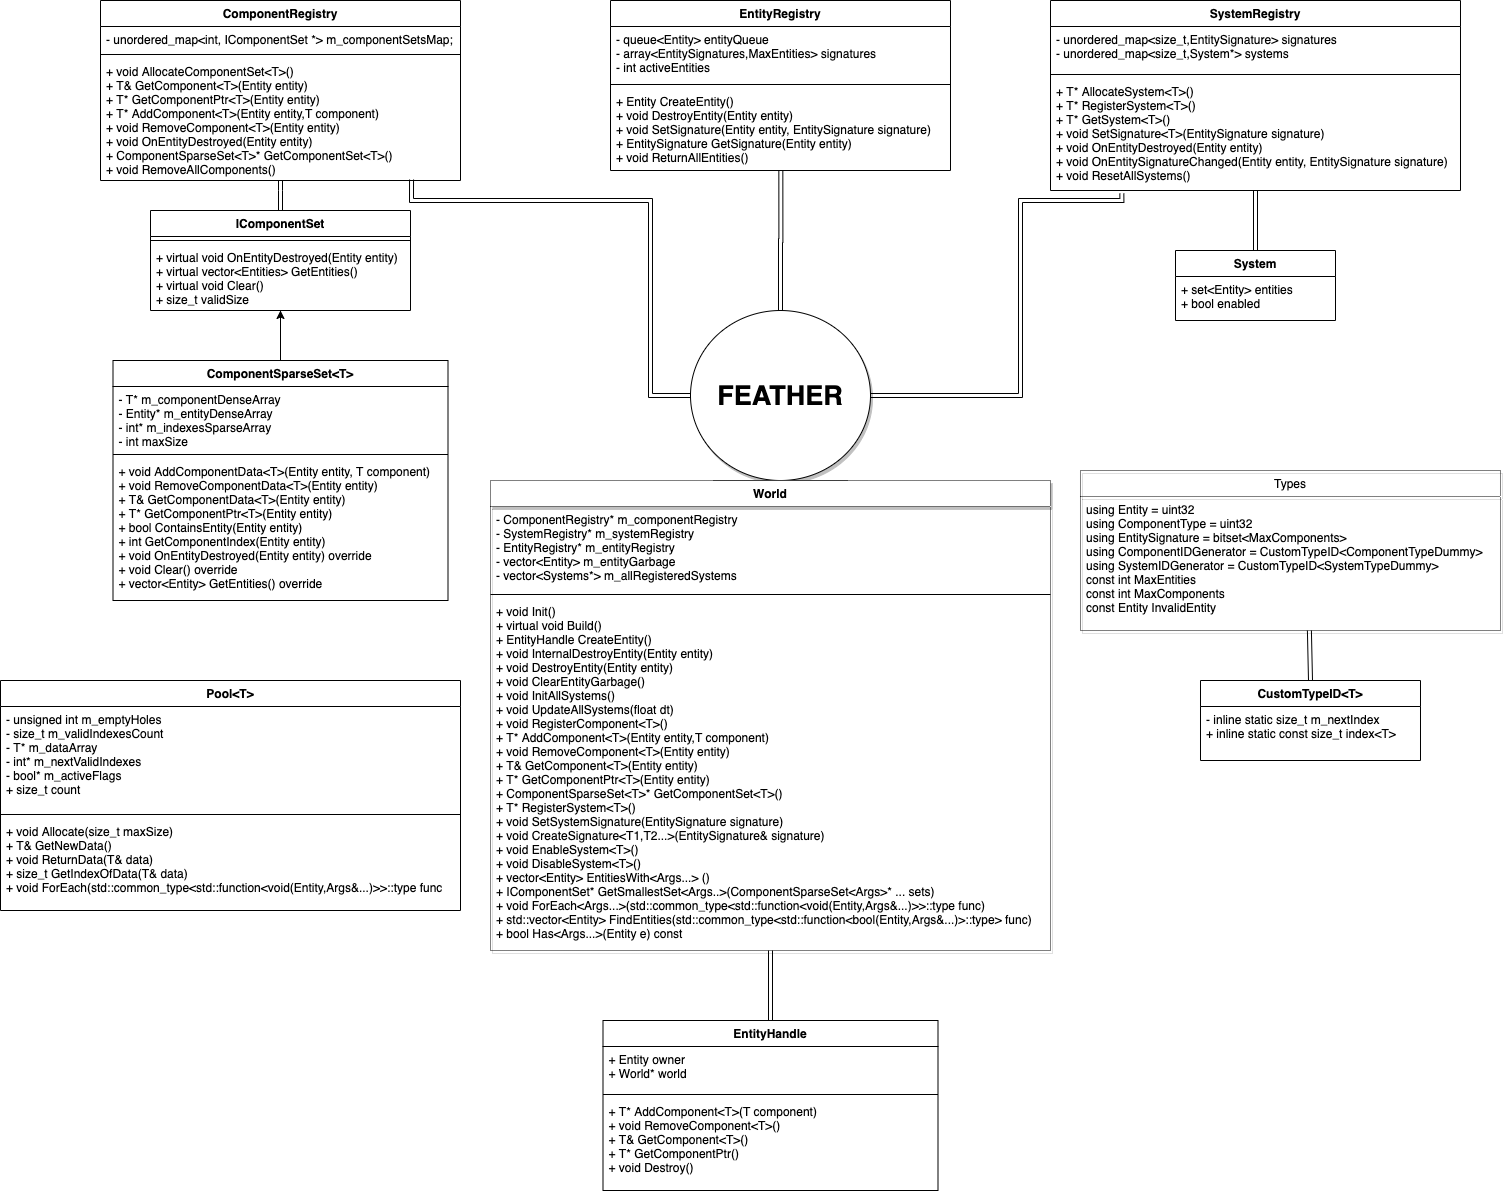

The diagram above was exported from draw.io. Its source (the exported page's mxGraphModel, read from the mxfile embedded in the PNG):
<mxGraphModel dx="3679" dy="1490" grid="1" gridSize="10" guides="1" tooltips="1" connect="1" arrows="1" fold="1" page="1" pageScale="1" pageWidth="827" pageHeight="1169" math="0" shadow="0">
  <root>
    <mxCell id="0" />
    <mxCell id="1" parent="0" />
    <mxCell id="p1ZuW0Kfl_eFtgJR2NPG-32" style="edgeStyle=orthogonalEdgeStyle;rounded=0;orthogonalLoop=1;jettySize=auto;html=1;entryX=0.5;entryY=0;entryDx=0;entryDy=0;shape=link;" parent="1" source="p1ZuW0Kfl_eFtgJR2NPG-1" target="p1ZuW0Kfl_eFtgJR2NPG-6" edge="1">
      <mxGeometry relative="1" as="geometry" />
    </mxCell>
    <mxCell id="p1ZuW0Kfl_eFtgJR2NPG-1" value="ComponentRegistry&#10;" style="swimlane;fontStyle=1;align=center;verticalAlign=top;childLayout=stackLayout;horizontal=1;startSize=26;horizontalStack=0;resizeParent=1;resizeParentMax=0;resizeLast=0;collapsible=1;marginBottom=0;" parent="1" vertex="1">
      <mxGeometry x="40" y="160" width="360" height="180" as="geometry" />
    </mxCell>
    <mxCell id="p1ZuW0Kfl_eFtgJR2NPG-2" value="- unordered_map&lt;int, IComponentSet *&gt; m_componentSetsMap;" style="text;strokeColor=none;fillColor=none;align=left;verticalAlign=top;spacingLeft=4;spacingRight=4;overflow=hidden;rotatable=0;points=[[0,0.5],[1,0.5]];portConstraint=eastwest;" parent="p1ZuW0Kfl_eFtgJR2NPG-1" vertex="1">
      <mxGeometry y="26" width="360" height="24" as="geometry" />
    </mxCell>
    <mxCell id="p1ZuW0Kfl_eFtgJR2NPG-3" value="" style="line;strokeWidth=1;fillColor=none;align=left;verticalAlign=middle;spacingTop=-1;spacingLeft=3;spacingRight=3;rotatable=0;labelPosition=right;points=[];portConstraint=eastwest;" parent="p1ZuW0Kfl_eFtgJR2NPG-1" vertex="1">
      <mxGeometry y="50" width="360" height="8" as="geometry" />
    </mxCell>
    <mxCell id="p1ZuW0Kfl_eFtgJR2NPG-4" value="+ void AllocateComponentSet&lt;T&gt;()&#10;+ T&amp; GetComponent&lt;T&gt;(Entity entity)&#10;+ T* GetComponentPtr&lt;T&gt;(Entity entity)&#10;+ T* AddComponent&lt;T&gt;(Entity entity,T component)&#10;+ void RemoveComponent&lt;T&gt;(Entity entity)&#10;+ void OnEntityDestroyed(Entity entity)&#10;+ ComponentSparseSet&lt;T&gt;* GetComponentSet&lt;T&gt;()&#10;+ void RemoveAllComponents()" style="text;strokeColor=none;fillColor=none;align=left;verticalAlign=top;spacingLeft=4;spacingRight=4;overflow=hidden;rotatable=0;points=[[0,0.5],[1,0.5]];portConstraint=eastwest;" parent="p1ZuW0Kfl_eFtgJR2NPG-1" vertex="1">
      <mxGeometry y="58" width="360" height="122" as="geometry" />
    </mxCell>
    <mxCell id="p1ZuW0Kfl_eFtgJR2NPG-6" value="IComponentSet" style="swimlane;fontStyle=1;align=center;verticalAlign=top;childLayout=stackLayout;horizontal=1;startSize=26;horizontalStack=0;resizeParent=1;resizeParentMax=0;resizeLast=0;collapsible=1;marginBottom=0;" parent="1" vertex="1">
      <mxGeometry x="90" y="370" width="260" height="100" as="geometry" />
    </mxCell>
    <mxCell id="p1ZuW0Kfl_eFtgJR2NPG-8" value="" style="line;strokeWidth=1;fillColor=none;align=left;verticalAlign=middle;spacingTop=-1;spacingLeft=3;spacingRight=3;rotatable=0;labelPosition=right;points=[];portConstraint=eastwest;" parent="p1ZuW0Kfl_eFtgJR2NPG-6" vertex="1">
      <mxGeometry y="26" width="260" height="8" as="geometry" />
    </mxCell>
    <mxCell id="p1ZuW0Kfl_eFtgJR2NPG-9" value="+ virtual void OnEntityDestroyed(Entity entity)&#10;+ virtual vector&lt;Entities&gt; GetEntities()&#10;+ virtual void Clear()&#10;+ size_t validSize" style="text;strokeColor=none;fillColor=none;align=left;verticalAlign=top;spacingLeft=4;spacingRight=4;overflow=hidden;rotatable=0;points=[[0,0.5],[1,0.5]];portConstraint=eastwest;" parent="p1ZuW0Kfl_eFtgJR2NPG-6" vertex="1">
      <mxGeometry y="34" width="260" height="66" as="geometry" />
    </mxCell>
    <mxCell id="p1ZuW0Kfl_eFtgJR2NPG-33" style="edgeStyle=orthogonalEdgeStyle;orthogonalLoop=1;jettySize=auto;html=1;entryX=0.5;entryY=1;entryDx=0;entryDy=0;entryPerimeter=0;rounded=0;strokeColor=#000000;shadow=0;" parent="1" source="p1ZuW0Kfl_eFtgJR2NPG-11" target="p1ZuW0Kfl_eFtgJR2NPG-9" edge="1">
      <mxGeometry relative="1" as="geometry">
        <Array as="points">
          <mxPoint x="220" y="470" />
          <mxPoint x="220" y="470" />
        </Array>
      </mxGeometry>
    </mxCell>
    <mxCell id="p1ZuW0Kfl_eFtgJR2NPG-16" value="EntityRegistry" style="swimlane;fontStyle=1;align=center;verticalAlign=top;childLayout=stackLayout;horizontal=1;startSize=26;horizontalStack=0;resizeParent=1;resizeParentMax=0;resizeLast=0;collapsible=1;marginBottom=0;" parent="1" vertex="1">
      <mxGeometry x="550" y="160" width="340" height="170" as="geometry" />
    </mxCell>
    <mxCell id="p1ZuW0Kfl_eFtgJR2NPG-17" value="- queue&lt;Entity&gt; entityQueue&#10;- array&lt;EntitySignatures,MaxEntities&gt; signatures&#10;- int activeEntities" style="text;strokeColor=none;fillColor=none;align=left;verticalAlign=top;spacingLeft=4;spacingRight=4;overflow=hidden;rotatable=0;points=[[0,0.5],[1,0.5]];portConstraint=eastwest;" parent="p1ZuW0Kfl_eFtgJR2NPG-16" vertex="1">
      <mxGeometry y="26" width="340" height="54" as="geometry" />
    </mxCell>
    <mxCell id="p1ZuW0Kfl_eFtgJR2NPG-18" value="" style="line;strokeWidth=1;fillColor=none;align=left;verticalAlign=middle;spacingTop=-1;spacingLeft=3;spacingRight=3;rotatable=0;labelPosition=right;points=[];portConstraint=eastwest;" parent="p1ZuW0Kfl_eFtgJR2NPG-16" vertex="1">
      <mxGeometry y="80" width="340" height="8" as="geometry" />
    </mxCell>
    <mxCell id="p1ZuW0Kfl_eFtgJR2NPG-19" value="+ Entity CreateEntity()&#10;+ void DestroyEntity(Entity entity)&#10;+ void SetSignature(Entity entity, EntitySignature signature)&#10;+ EntitySignature GetSignature(Entity entity)&#10;+ void ReturnAllEntities()" style="text;strokeColor=none;fillColor=none;align=left;verticalAlign=top;spacingLeft=4;spacingRight=4;overflow=hidden;rotatable=0;points=[[0,0.5],[1,0.5]];portConstraint=eastwest;" parent="p1ZuW0Kfl_eFtgJR2NPG-16" vertex="1">
      <mxGeometry y="88" width="340" height="82" as="geometry" />
    </mxCell>
    <mxCell id="p1ZuW0Kfl_eFtgJR2NPG-35" style="edgeStyle=orthogonalEdgeStyle;shape=link;rounded=0;orthogonalLoop=1;jettySize=auto;html=1;shadow=0;startArrow=block;startFill=1;endArrow=classicThin;endFill=0;strokeColor=#000000;" parent="1" source="p1ZuW0Kfl_eFtgJR2NPG-20" target="p1ZuW0Kfl_eFtgJR2NPG-24" edge="1">
      <mxGeometry relative="1" as="geometry" />
    </mxCell>
    <mxCell id="p1ZuW0Kfl_eFtgJR2NPG-20" value="SystemRegistry" style="swimlane;fontStyle=1;align=center;verticalAlign=top;childLayout=stackLayout;horizontal=1;startSize=26;horizontalStack=0;resizeParent=1;resizeParentMax=0;resizeLast=0;collapsible=1;marginBottom=0;" parent="1" vertex="1">
      <mxGeometry x="990" y="160" width="410" height="190" as="geometry" />
    </mxCell>
    <mxCell id="p1ZuW0Kfl_eFtgJR2NPG-21" value="- unordered_map&lt;size_t,EntitySignature&gt; signatures&#10;- unordered_map&lt;size_t,System*&gt; systems &#10;" style="text;strokeColor=none;fillColor=none;align=left;verticalAlign=top;spacingLeft=4;spacingRight=4;overflow=hidden;rotatable=0;points=[[0,0.5],[1,0.5]];portConstraint=eastwest;" parent="p1ZuW0Kfl_eFtgJR2NPG-20" vertex="1">
      <mxGeometry y="26" width="410" height="44" as="geometry" />
    </mxCell>
    <mxCell id="p1ZuW0Kfl_eFtgJR2NPG-22" value="" style="line;strokeWidth=1;fillColor=none;align=left;verticalAlign=middle;spacingTop=-1;spacingLeft=3;spacingRight=3;rotatable=0;labelPosition=right;points=[];portConstraint=eastwest;" parent="p1ZuW0Kfl_eFtgJR2NPG-20" vertex="1">
      <mxGeometry y="70" width="410" height="8" as="geometry" />
    </mxCell>
    <mxCell id="p1ZuW0Kfl_eFtgJR2NPG-23" value="+ T* AllocateSystem&lt;T&gt;()&#10;+ T* RegisterSystem&lt;T&gt;()&#10;+ T* GetSystem&lt;T&gt;()&#10;+ void SetSignature&lt;T&gt;(EntitySignature signature)&#10;+ void OnEntityDestroyed(Entity entity)&#10;+ void OnEntitySignatureChanged(Entity entity, EntitySignature signature)&#10;+ void ResetAllSystems()&#10;&#10;" style="text;strokeColor=none;fillColor=none;align=left;verticalAlign=top;spacingLeft=4;spacingRight=4;overflow=hidden;rotatable=0;points=[[0,0.5],[1,0.5]];portConstraint=eastwest;" parent="p1ZuW0Kfl_eFtgJR2NPG-20" vertex="1">
      <mxGeometry y="78" width="410" height="112" as="geometry" />
    </mxCell>
    <mxCell id="p1ZuW0Kfl_eFtgJR2NPG-37" style="edgeStyle=orthogonalEdgeStyle;shape=link;rounded=0;orthogonalLoop=1;jettySize=auto;html=1;entryX=0.174;entryY=1.027;entryDx=0;entryDy=0;entryPerimeter=0;shadow=0;startArrow=block;startFill=1;endArrow=classicThin;endFill=0;strokeColor=#000000;" parent="1" source="p1ZuW0Kfl_eFtgJR2NPG-36" target="p1ZuW0Kfl_eFtgJR2NPG-23" edge="1">
      <mxGeometry relative="1" as="geometry">
        <Array as="points">
          <mxPoint x="960" y="555" />
          <mxPoint x="960" y="360" />
          <mxPoint x="1061" y="360" />
        </Array>
      </mxGeometry>
    </mxCell>
    <mxCell id="p1ZuW0Kfl_eFtgJR2NPG-38" style="edgeStyle=orthogonalEdgeStyle;shape=link;rounded=0;orthogonalLoop=1;jettySize=auto;html=1;entryX=0.501;entryY=1.005;entryDx=0;entryDy=0;entryPerimeter=0;shadow=0;startArrow=block;startFill=1;endArrow=classicThin;endFill=0;strokeColor=#000000;" parent="1" source="p1ZuW0Kfl_eFtgJR2NPG-36" target="p1ZuW0Kfl_eFtgJR2NPG-19" edge="1">
      <mxGeometry relative="1" as="geometry" />
    </mxCell>
    <mxCell id="p1ZuW0Kfl_eFtgJR2NPG-39" style="edgeStyle=orthogonalEdgeStyle;shape=link;rounded=0;orthogonalLoop=1;jettySize=auto;html=1;entryX=0.864;entryY=0.992;entryDx=0;entryDy=0;entryPerimeter=0;shadow=0;startArrow=block;startFill=1;endArrow=classicThin;endFill=0;strokeColor=#000000;" parent="1" source="p1ZuW0Kfl_eFtgJR2NPG-36" target="p1ZuW0Kfl_eFtgJR2NPG-4" edge="1">
      <mxGeometry relative="1" as="geometry">
        <Array as="points">
          <mxPoint x="590" y="555" />
          <mxPoint x="590" y="360" />
          <mxPoint x="351" y="360" />
        </Array>
      </mxGeometry>
    </mxCell>
    <mxCell id="p1ZuW0Kfl_eFtgJR2NPG-36" value="&lt;h2&gt;&lt;font style=&quot;font-size: 27px&quot;&gt;FEATHER&lt;/font&gt;&lt;/h2&gt;" style="ellipse;shape=umlEntity;whiteSpace=wrap;html=1;shadow=1;" parent="1" vertex="1">
      <mxGeometry x="630" y="470" width="180" height="170" as="geometry" />
    </mxCell>
    <mxCell id="p1ZuW0Kfl_eFtgJR2NPG-24" value="System" style="swimlane;fontStyle=1;align=center;verticalAlign=top;childLayout=stackLayout;horizontal=1;startSize=26;horizontalStack=0;resizeParent=1;resizeParentMax=0;resizeLast=0;collapsible=1;marginBottom=0;" parent="1" vertex="1">
      <mxGeometry x="1115" y="410" width="160" height="70" as="geometry" />
    </mxCell>
    <mxCell id="p1ZuW0Kfl_eFtgJR2NPG-25" value="+ set&lt;Entity&gt; entities&#10;+ bool enabled" style="text;strokeColor=none;fillColor=none;align=left;verticalAlign=top;spacingLeft=4;spacingRight=4;overflow=hidden;rotatable=0;points=[[0,0.5],[1,0.5]];portConstraint=eastwest;" parent="p1ZuW0Kfl_eFtgJR2NPG-24" vertex="1">
      <mxGeometry y="26" width="160" height="44" as="geometry" />
    </mxCell>
    <mxCell id="p1ZuW0Kfl_eFtgJR2NPG-11" value="ComponentSparseSet&lt;T&gt;" style="swimlane;fontStyle=1;align=center;verticalAlign=top;childLayout=stackLayout;horizontal=1;startSize=26;horizontalStack=0;resizeParent=1;resizeParentMax=0;resizeLast=0;collapsible=1;marginBottom=0;" parent="1" vertex="1">
      <mxGeometry x="52.5" y="520" width="335" height="240" as="geometry" />
    </mxCell>
    <mxCell id="p1ZuW0Kfl_eFtgJR2NPG-12" value="- T* m_componentDenseArray &#10;- Entity* m_entityDenseArray&#10;- int* m_indexesSparseArray&#10;- int maxSize" style="text;strokeColor=none;fillColor=none;align=left;verticalAlign=top;spacingLeft=4;spacingRight=4;overflow=hidden;rotatable=0;points=[[0,0.5],[1,0.5]];portConstraint=eastwest;" parent="p1ZuW0Kfl_eFtgJR2NPG-11" vertex="1">
      <mxGeometry y="26" width="335" height="64" as="geometry" />
    </mxCell>
    <mxCell id="p1ZuW0Kfl_eFtgJR2NPG-13" value="" style="line;strokeWidth=1;fillColor=none;align=left;verticalAlign=middle;spacingTop=-1;spacingLeft=3;spacingRight=3;rotatable=0;labelPosition=right;points=[];portConstraint=eastwest;" parent="p1ZuW0Kfl_eFtgJR2NPG-11" vertex="1">
      <mxGeometry y="90" width="335" height="8" as="geometry" />
    </mxCell>
    <mxCell id="p1ZuW0Kfl_eFtgJR2NPG-14" value="+ void AddComponentData&lt;T&gt;(Entity entity, T component)&#10;+ void RemoveComponentData&lt;T&gt;(Entity entity)&#10;+ T&amp; GetComponentData&lt;T&gt;(Entity entity)&#10;+ T* GetComponentPtr&lt;T&gt;(Entity entity)&#10;+ bool ContainsEntity(Entity entity)&#10;+ int GetComponentIndex(Entity entity)&#10;+ void OnEntityDestroyed(Entity entity) override&#10;+ void Clear() override&#10;+ vector&lt;Entity&gt; GetEntities() override" style="text;strokeColor=none;fillColor=none;align=left;verticalAlign=top;spacingLeft=4;spacingRight=4;overflow=hidden;rotatable=0;points=[[0,0.5],[1,0.5]];portConstraint=eastwest;" parent="p1ZuW0Kfl_eFtgJR2NPG-11" vertex="1">
      <mxGeometry y="98" width="335" height="142" as="geometry" />
    </mxCell>
    <mxCell id="gcytndlvWeDEizXVAIkW-8" value="" style="shape=link;html=1;exitX=0.545;exitY=1;exitDx=0;exitDy=0;entryX=0.5;entryY=0;entryDx=0;entryDy=0;exitPerimeter=0;" edge="1" parent="1" source="p1ZuW0Kfl_eFtgJR2NPG-45" target="gcytndlvWeDEizXVAIkW-4">
      <mxGeometry width="50" height="50" relative="1" as="geometry">
        <mxPoint x="1450" y="640" as="sourcePoint" />
        <mxPoint x="1500" y="590" as="targetPoint" />
      </mxGeometry>
    </mxCell>
    <mxCell id="p1ZuW0Kfl_eFtgJR2NPG-40" value="World" style="swimlane;fontStyle=1;align=center;verticalAlign=top;childLayout=stackLayout;horizontal=1;startSize=26;horizontalStack=0;resizeParent=1;resizeParentMax=0;resizeLast=0;collapsible=1;marginBottom=0;shadow=1;dashed=1;dashPattern=1 1;strokeColor=#000000;" parent="1" vertex="1">
      <mxGeometry x="430" y="640" width="560" height="470" as="geometry" />
    </mxCell>
    <mxCell id="p1ZuW0Kfl_eFtgJR2NPG-41" value="- ComponentRegistry* m_componentRegistry&#10;- SystemRegistry* m_systemRegistry&#10;- EntityRegistry* m_entityRegistry&#10;- vector&lt;Entity&gt; m_entityGarbage&#10;- vector&lt;Systems*&gt; m_allRegisteredSystems" style="text;strokeColor=none;fillColor=none;align=left;verticalAlign=top;spacingLeft=4;spacingRight=4;overflow=hidden;rotatable=0;points=[[0,0.5],[1,0.5]];portConstraint=eastwest;" parent="p1ZuW0Kfl_eFtgJR2NPG-40" vertex="1">
      <mxGeometry y="26" width="560" height="84" as="geometry" />
    </mxCell>
    <mxCell id="p1ZuW0Kfl_eFtgJR2NPG-42" value="" style="line;strokeWidth=1;fillColor=none;align=left;verticalAlign=middle;spacingTop=-1;spacingLeft=3;spacingRight=3;rotatable=0;labelPosition=right;points=[];portConstraint=eastwest;" parent="p1ZuW0Kfl_eFtgJR2NPG-40" vertex="1">
      <mxGeometry y="110" width="560" height="8" as="geometry" />
    </mxCell>
    <mxCell id="p1ZuW0Kfl_eFtgJR2NPG-43" value="+ void Init()&#10;+ virtual void Build()&#10;+ EntityHandle CreateEntity()&#10;+ void InternalDestroyEntity(Entity entity)&#10;+ void DestroyEntity(Entity entity)&#10;+ void ClearEntityGarbage()&#10;+ void InitAllSystems()&#10;+ void UpdateAllSystems(float dt)&#10;+ void RegisterComponent&lt;T&gt;()&#10;+ T* AddComponent&lt;T&gt;(Entity entity,T component)&#10;+ void RemoveComponent&lt;T&gt;(Entity entity)&#10;+ T&amp; GetComponent&lt;T&gt;(Entity entity)&#10;+ T* GetComponentPtr&lt;T&gt;(Entity entity)&#10;+ ComponentSparseSet&lt;T&gt;* GetComponentSet&lt;T&gt;()&#10;+ T* RegisterSystem&lt;T&gt;()&#10;+ void SetSystemSignature(EntitySignature signature)&#10;+ void CreateSignature&lt;T1,T2...&gt;(EntitySignature&amp; signature)&#10;+ void EnableSystem&lt;T&gt;()&#10;+ void DisableSystem&lt;T&gt;()&#10;+ vector&lt;Entity&gt; EntitiesWith&lt;Args...&gt; ()&#10;+ IComponentSet* GetSmallestSet&lt;Args..&gt;(ComponentSparseSet&lt;Args&gt;* ... sets)&#10;+ void ForEach&lt;Args...&gt;(std::common_type&lt;std::function&lt;void(Entity,Args&amp;...)&gt;&gt;::type func)&#10;+ std::vector&lt;Entity&gt; FindEntities(std::common_type&lt;std::function&lt;bool(Entity,Args&amp;...)&gt;::type&gt; func)&#10;+ bool Has&lt;Args...&gt;(Entity e) const&#10;&#10;" style="text;strokeColor=none;fillColor=none;align=left;verticalAlign=top;spacingLeft=4;spacingRight=4;overflow=hidden;rotatable=0;points=[[0,0.5],[1,0.5]];portConstraint=eastwest;" parent="p1ZuW0Kfl_eFtgJR2NPG-40" vertex="1">
      <mxGeometry y="118" width="560" height="352" as="geometry" />
    </mxCell>
    <mxCell id="gcytndlvWeDEizXVAIkW-26" value="" style="shape=link;html=1;exitX=0.5;exitY=0;exitDx=0;exitDy=0;" edge="1" parent="1" source="gcytndlvWeDEizXVAIkW-19" target="p1ZuW0Kfl_eFtgJR2NPG-43">
      <mxGeometry width="50" height="50" relative="1" as="geometry">
        <mxPoint x="1060" y="850" as="sourcePoint" />
        <mxPoint x="1110" y="800" as="targetPoint" />
      </mxGeometry>
    </mxCell>
    <mxCell id="gcytndlvWeDEizXVAIkW-19" value="EntityHandle" style="swimlane;fontStyle=1;align=center;verticalAlign=top;childLayout=stackLayout;horizontal=1;startSize=26;horizontalStack=0;resizeParent=1;resizeParentMax=0;resizeLast=0;collapsible=1;marginBottom=0;" vertex="1" parent="1">
      <mxGeometry x="542.5" y="1180" width="335" height="170" as="geometry" />
    </mxCell>
    <mxCell id="gcytndlvWeDEizXVAIkW-20" value="+ Entity owner&#10;+ World* world" style="text;strokeColor=none;fillColor=none;align=left;verticalAlign=top;spacingLeft=4;spacingRight=4;overflow=hidden;rotatable=0;points=[[0,0.5],[1,0.5]];portConstraint=eastwest;" vertex="1" parent="gcytndlvWeDEizXVAIkW-19">
      <mxGeometry y="26" width="335" height="44" as="geometry" />
    </mxCell>
    <mxCell id="gcytndlvWeDEizXVAIkW-21" value="" style="line;strokeWidth=1;fillColor=none;align=left;verticalAlign=middle;spacingTop=-1;spacingLeft=3;spacingRight=3;rotatable=0;labelPosition=right;points=[];portConstraint=eastwest;" vertex="1" parent="gcytndlvWeDEizXVAIkW-19">
      <mxGeometry y="70" width="335" height="8" as="geometry" />
    </mxCell>
    <mxCell id="gcytndlvWeDEizXVAIkW-22" value="+ T* AddComponent&lt;T&gt;(T component)&#10;+ void RemoveComponent&lt;T&gt;()&#10;+ T&amp; GetComponent&lt;T&gt;()&#10;+ T* GetComponentPtr()&#10;+ void Destroy()" style="text;strokeColor=none;fillColor=none;align=left;verticalAlign=top;spacingLeft=4;spacingRight=4;overflow=hidden;rotatable=0;points=[[0,0.5],[1,0.5]];portConstraint=eastwest;" vertex="1" parent="gcytndlvWeDEizXVAIkW-19">
      <mxGeometry y="78" width="335" height="92" as="geometry" />
    </mxCell>
    <mxCell id="p1ZuW0Kfl_eFtgJR2NPG-44" value="Types" style="swimlane;fontStyle=0;childLayout=stackLayout;horizontal=1;startSize=26;fillColor=none;horizontalStack=0;resizeParent=1;resizeParentMax=0;resizeLast=0;collapsible=1;marginBottom=0;shadow=1;dashed=1;dashPattern=1 1;strokeColor=#000000;" parent="1" vertex="1">
      <mxGeometry x="1020" y="630" width="420" height="160" as="geometry" />
    </mxCell>
    <mxCell id="p1ZuW0Kfl_eFtgJR2NPG-45" value="using Entity = uint32&#10;using ComponentType = uint32&#10;using EntitySignature = bitset&lt;MaxComponents&gt;&#10;using ComponentIDGenerator = CustomTypeID&lt;ComponentTypeDummy&gt;&#10;using SystemIDGenerator = CustomTypeID&lt;SystemTypeDummy&gt;&#10;const int MaxEntities&#10;const int MaxComponents&#10;const Entity InvalidEntity&#10;" style="text;strokeColor=none;fillColor=none;align=left;verticalAlign=top;spacingLeft=4;spacingRight=4;overflow=hidden;rotatable=0;points=[[0,0.5],[1,0.5]];portConstraint=eastwest;" parent="p1ZuW0Kfl_eFtgJR2NPG-44" vertex="1">
      <mxGeometry y="26" width="420" height="134" as="geometry" />
    </mxCell>
    <mxCell id="gcytndlvWeDEizXVAIkW-4" value="CustomTypeID&lt;T&gt;" style="swimlane;fontStyle=1;align=center;verticalAlign=top;childLayout=stackLayout;horizontal=1;startSize=26;horizontalStack=0;resizeParent=1;resizeParentMax=0;resizeLast=0;collapsible=1;marginBottom=0;" vertex="1" parent="1">
      <mxGeometry x="1140" y="840" width="220" height="80" as="geometry" />
    </mxCell>
    <mxCell id="gcytndlvWeDEizXVAIkW-5" value="- inline static size_t m_nextIndex &#10;+ inline static const size_t index&lt;T&gt; " style="text;strokeColor=none;fillColor=none;align=left;verticalAlign=top;spacingLeft=4;spacingRight=4;overflow=hidden;rotatable=0;points=[[0,0.5],[1,0.5]];portConstraint=eastwest;" vertex="1" parent="gcytndlvWeDEizXVAIkW-4">
      <mxGeometry y="26" width="220" height="54" as="geometry" />
    </mxCell>
    <mxCell id="gcytndlvWeDEizXVAIkW-27" value="Pool&lt;T&gt;" style="swimlane;fontStyle=1;align=center;verticalAlign=top;childLayout=stackLayout;horizontal=1;startSize=26;horizontalStack=0;resizeParent=1;resizeParentMax=0;resizeLast=0;collapsible=1;marginBottom=0;" vertex="1" parent="1">
      <mxGeometry x="-60" y="840" width="460" height="230" as="geometry" />
    </mxCell>
    <mxCell id="gcytndlvWeDEizXVAIkW-28" value="- unsigned int m_emptyHoles&#10;- size_t m_validIndexesCount&#10;- T* m_dataArray&#10;- int* m_nextValidIndexes&#10;- bool* m_activeFlags&#10;+ size_t count" style="text;strokeColor=none;fillColor=none;align=left;verticalAlign=top;spacingLeft=4;spacingRight=4;overflow=hidden;rotatable=0;points=[[0,0.5],[1,0.5]];portConstraint=eastwest;" vertex="1" parent="gcytndlvWeDEizXVAIkW-27">
      <mxGeometry y="26" width="460" height="104" as="geometry" />
    </mxCell>
    <mxCell id="gcytndlvWeDEizXVAIkW-29" value="" style="line;strokeWidth=1;fillColor=none;align=left;verticalAlign=middle;spacingTop=-1;spacingLeft=3;spacingRight=3;rotatable=0;labelPosition=right;points=[];portConstraint=eastwest;" vertex="1" parent="gcytndlvWeDEizXVAIkW-27">
      <mxGeometry y="130" width="460" height="8" as="geometry" />
    </mxCell>
    <mxCell id="gcytndlvWeDEizXVAIkW-30" value="+ void Allocate(size_t maxSize)&#10;+ T&amp; GetNewData()&#10;+ void ReturnData(T&amp; data)&#10;+ size_t GetIndexOfData(T&amp; data)&#10;+ void ForEach(std::common_type&lt;std::function&lt;void(Entity,Args&amp;...)&gt;&gt;::type func&#10; " style="text;strokeColor=none;fillColor=none;align=left;verticalAlign=top;spacingLeft=4;spacingRight=4;overflow=hidden;rotatable=0;points=[[0,0.5],[1,0.5]];portConstraint=eastwest;" vertex="1" parent="gcytndlvWeDEizXVAIkW-27">
      <mxGeometry y="138" width="460" height="92" as="geometry" />
    </mxCell>
  </root>
</mxGraphModel>